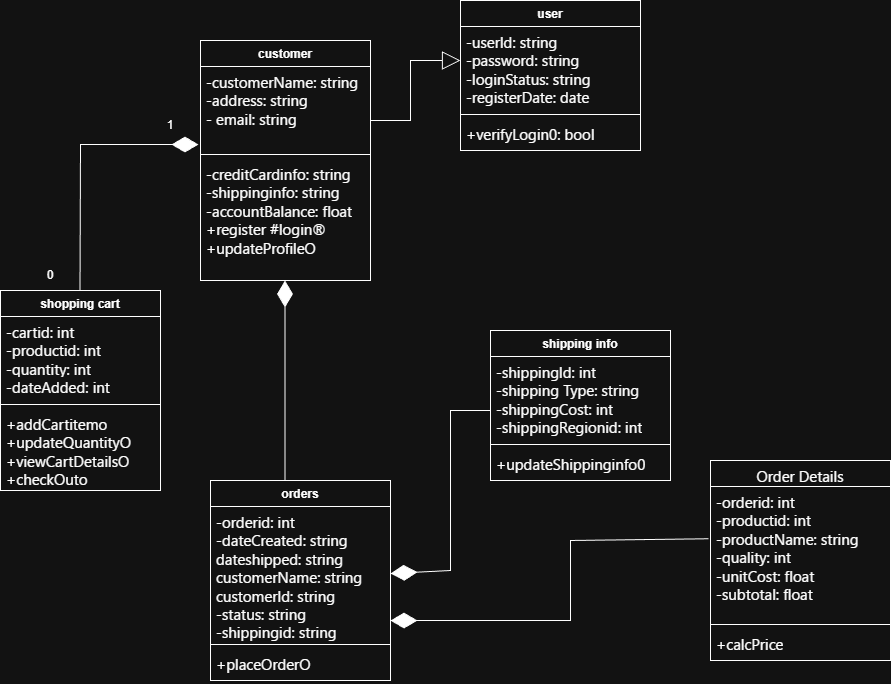

The diagram above was exported from draw.io. Its source (the exported page's mxGraphModel, read from the mxfile embedded in the PNG):
<mxGraphModel dx="779" dy="1548" grid="1" gridSize="10" guides="1" tooltips="1" connect="1" arrows="1" fold="1" page="1" pageScale="1" pageWidth="850" pageHeight="1100" math="0" shadow="0">
  <root>
    <mxCell id="0" />
    <mxCell id="1" parent="0" />
    <mxCell id="-vbRYegxKxoqd-rvd7nl-48" parent="1" style="swimlane;fontStyle=1;align=center;verticalAlign=top;childLayout=stackLayout;horizontal=1;startSize=26;horizontalStack=0;resizeParent=1;resizeParentMax=0;resizeLast=0;collapsible=1;marginBottom=0;whiteSpace=wrap;html=1;" value="shopping cart&lt;div&gt;&lt;br&gt;&lt;/div&gt;" vertex="1">
      <mxGeometry height="200" width="160" x="110" y="260" as="geometry" />
    </mxCell>
    <mxCell id="-vbRYegxKxoqd-rvd7nl-49" parent="-vbRYegxKxoqd-rvd7nl-48" style="text;strokeColor=none;fillColor=none;align=left;verticalAlign=top;spacingLeft=4;spacingRight=4;overflow=hidden;rotatable=0;points=[[0,0.5],[1,0.5]];portConstraint=eastwest;whiteSpace=wrap;html=1;" value="&lt;span style=&quot;font-family: &amp;quot;Segoe UI Historic&amp;quot;, &amp;quot;Segoe UI&amp;quot;, Helvetica, Arial, sans-serif; font-size: 15px; white-space-collapse: preserve; background-color: light-dark(#ffffff, var(--ge-dark-color, #121212));&quot;&gt;-cartid: int&lt;br&gt;-productid: int&lt;br&gt;-quantity: int&lt;br&gt;-dateAdded: int&lt;/span&gt;" vertex="1">
      <mxGeometry height="84" width="160" y="26" as="geometry" />
    </mxCell>
    <mxCell id="-vbRYegxKxoqd-rvd7nl-50" parent="-vbRYegxKxoqd-rvd7nl-48" style="line;strokeWidth=1;fillColor=none;align=left;verticalAlign=middle;spacingTop=-1;spacingLeft=3;spacingRight=3;rotatable=0;labelPosition=right;points=[];portConstraint=eastwest;strokeColor=inherit;" value="" vertex="1">
      <mxGeometry height="8" width="160" y="110" as="geometry" />
    </mxCell>
    <mxCell id="-vbRYegxKxoqd-rvd7nl-51" parent="-vbRYegxKxoqd-rvd7nl-48" style="text;strokeColor=none;fillColor=none;align=left;verticalAlign=top;spacingLeft=4;spacingRight=4;overflow=hidden;rotatable=0;points=[[0,0.5],[1,0.5]];portConstraint=eastwest;whiteSpace=wrap;html=1;" value="&lt;span style=&quot;font-family: &amp;quot;Segoe UI Historic&amp;quot;, &amp;quot;Segoe UI&amp;quot;, Helvetica, Arial, sans-serif; font-size: 15px; white-space-collapse: preserve;&quot;&gt;+addCartitemo&lt;br&gt;+updateQuantityO&lt;br&gt;+viewCartDetailsO&lt;br&gt;+checkOuto&lt;/span&gt;" vertex="1">
      <mxGeometry height="82" width="160" y="118" as="geometry" />
    </mxCell>
    <mxCell id="-vbRYegxKxoqd-rvd7nl-53" parent="1" style="swimlane;fontStyle=1;align=center;verticalAlign=top;childLayout=stackLayout;horizontal=1;startSize=26;horizontalStack=0;resizeParent=1;resizeParentMax=0;resizeLast=0;collapsible=1;marginBottom=0;whiteSpace=wrap;html=1;" value="&lt;div&gt;customer&lt;/div&gt;" vertex="1">
      <mxGeometry height="240" width="170" x="310" y="10" as="geometry" />
    </mxCell>
    <mxCell id="-vbRYegxKxoqd-rvd7nl-54" parent="-vbRYegxKxoqd-rvd7nl-53" style="text;strokeColor=none;fillColor=none;align=left;verticalAlign=top;spacingLeft=4;spacingRight=4;overflow=hidden;rotatable=0;points=[[0,0.5],[1,0.5]];portConstraint=eastwest;whiteSpace=wrap;html=1;" value="&lt;span style=&quot;font-family: &amp;quot;Segoe UI Historic&amp;quot;, &amp;quot;Segoe UI&amp;quot;, Helvetica, Arial, sans-serif; font-size: 15px; white-space-collapse: preserve;&quot;&gt;-customerName: string&lt;br&gt;&lt;span&gt;-address: string&lt;br&gt;&lt;/span&gt;- email: string&lt;/span&gt;" vertex="1">
      <mxGeometry height="84" width="170" y="26" as="geometry" />
    </mxCell>
    <mxCell id="-vbRYegxKxoqd-rvd7nl-55" parent="-vbRYegxKxoqd-rvd7nl-53" style="line;strokeWidth=1;fillColor=none;align=left;verticalAlign=middle;spacingTop=-1;spacingLeft=3;spacingRight=3;rotatable=0;labelPosition=right;points=[];portConstraint=eastwest;strokeColor=inherit;" value="" vertex="1">
      <mxGeometry height="8" width="170" y="110" as="geometry" />
    </mxCell>
    <mxCell id="-vbRYegxKxoqd-rvd7nl-56" parent="-vbRYegxKxoqd-rvd7nl-53" style="text;strokeColor=none;fillColor=none;align=left;verticalAlign=top;spacingLeft=4;spacingRight=4;overflow=hidden;rotatable=0;points=[[0,0.5],[1,0.5]];portConstraint=eastwest;whiteSpace=wrap;html=1;" value="&lt;span style=&quot;font-family: &amp;quot;Segoe UI Historic&amp;quot;, &amp;quot;Segoe UI&amp;quot;, Helvetica, Arial, sans-serif; font-size: 15px; white-space-collapse: preserve;&quot;&gt;-creditCardinfo: string&lt;br&gt;-shippinginfo: string&lt;br&gt;-accountBalance: float&lt;br&gt;+register #login®&lt;br&gt;+updateProfileO&lt;/span&gt;" vertex="1">
      <mxGeometry height="122" width="170" y="118" as="geometry" />
    </mxCell>
    <mxCell id="-vbRYegxKxoqd-rvd7nl-57" edge="1" parent="1" style="endArrow=diamondThin;endFill=1;endSize=24;html=1;rounded=0;entryX=-0.012;entryY=0.929;entryDx=0;entryDy=0;entryPerimeter=0;" target="-vbRYegxKxoqd-rvd7nl-54" value="">
      <mxGeometry relative="1" width="160" as="geometry">
        <Array as="points">
          <mxPoint x="190" y="114" />
        </Array>
        <mxPoint x="189.5" y="260" as="sourcePoint" />
        <mxPoint x="189.5" y="110" as="targetPoint" />
      </mxGeometry>
    </mxCell>
    <mxCell id="-vbRYegxKxoqd-rvd7nl-59" parent="1" style="text;html=1;whiteSpace=wrap;strokeColor=none;fillColor=none;align=center;verticalAlign=middle;rounded=0;" value="1" vertex="1">
      <mxGeometry height="30" width="60" x="250" y="80" as="geometry" />
    </mxCell>
    <mxCell id="-vbRYegxKxoqd-rvd7nl-60" parent="1" style="text;html=1;whiteSpace=wrap;strokeColor=none;fillColor=none;align=center;verticalAlign=middle;rounded=0;" value="0" vertex="1">
      <mxGeometry height="30" width="60" x="130" y="230" as="geometry" />
    </mxCell>
    <mxCell id="-vbRYegxKxoqd-rvd7nl-61" edge="1" parent="1" style="endArrow=diamondThin;endFill=1;endSize=24;html=1;rounded=0;" value="">
      <mxGeometry relative="1" width="160" as="geometry">
        <Array as="points">
          <mxPoint x="394.5" y="340" />
        </Array>
        <mxPoint x="394.5" y="450" as="sourcePoint" />
        <mxPoint x="394.5" y="250" as="targetPoint" />
      </mxGeometry>
    </mxCell>
    <mxCell id="-vbRYegxKxoqd-rvd7nl-62" parent="1" style="swimlane;fontStyle=1;align=center;verticalAlign=top;childLayout=stackLayout;horizontal=1;startSize=26;horizontalStack=0;resizeParent=1;resizeParentMax=0;resizeLast=0;collapsible=1;marginBottom=0;whiteSpace=wrap;html=1;" value="&lt;div&gt;orders&lt;/div&gt;" vertex="1">
      <mxGeometry height="200" width="180" x="320" y="450" as="geometry" />
    </mxCell>
    <mxCell id="-vbRYegxKxoqd-rvd7nl-63" parent="-vbRYegxKxoqd-rvd7nl-62" style="text;strokeColor=none;fillColor=none;align=left;verticalAlign=top;spacingLeft=4;spacingRight=4;overflow=hidden;rotatable=0;points=[[0,0.5],[1,0.5]];portConstraint=eastwest;whiteSpace=wrap;html=1;" value="&lt;span style=&quot;font-family: &amp;quot;Segoe UI Historic&amp;quot;, &amp;quot;Segoe UI&amp;quot;, Helvetica, Arial, sans-serif; font-size: 15px; white-space-collapse: preserve;&quot;&gt;-orderid: int&lt;br&gt;-dateCreated: string dateshipped: string customerName: string customerld: string&lt;br&gt;-status: string&lt;br&gt;-shippingid: string&lt;/span&gt;" vertex="1">
      <mxGeometry height="134" width="180" y="26" as="geometry" />
    </mxCell>
    <mxCell id="-vbRYegxKxoqd-rvd7nl-64" parent="-vbRYegxKxoqd-rvd7nl-62" style="line;strokeWidth=1;fillColor=none;align=left;verticalAlign=middle;spacingTop=-1;spacingLeft=3;spacingRight=3;rotatable=0;labelPosition=right;points=[];portConstraint=eastwest;strokeColor=inherit;" value="" vertex="1">
      <mxGeometry height="8" width="180" y="160" as="geometry" />
    </mxCell>
    <mxCell id="-vbRYegxKxoqd-rvd7nl-65" parent="-vbRYegxKxoqd-rvd7nl-62" style="text;strokeColor=none;fillColor=none;align=left;verticalAlign=top;spacingLeft=4;spacingRight=4;overflow=hidden;rotatable=0;points=[[0,0.5],[1,0.5]];portConstraint=eastwest;whiteSpace=wrap;html=1;" value="&lt;span style=&quot;font-family: &amp;quot;Segoe UI Historic&amp;quot;, &amp;quot;Segoe UI&amp;quot;, Helvetica, Arial, sans-serif; font-size: 15px; white-space-collapse: preserve;&quot;&gt;+placeOrderO&lt;/span&gt;" vertex="1">
      <mxGeometry height="32" width="180" y="168" as="geometry" />
    </mxCell>
    <mxCell id="-vbRYegxKxoqd-rvd7nl-66" edge="1" parent="1" source="-vbRYegxKxoqd-rvd7nl-68" style="endArrow=diamondThin;endFill=1;endSize=24;html=1;rounded=0;entryX=1;entryY=0.5;entryDx=0;entryDy=0;exitX=0;exitY=0.5;exitDx=0;exitDy=0;" target="-vbRYegxKxoqd-rvd7nl-63" value="">
      <mxGeometry relative="1" width="160" as="geometry">
        <Array as="points">
          <mxPoint x="600" y="380" />
          <mxPoint x="590" y="380" />
          <mxPoint x="580" y="380" />
          <mxPoint x="560" y="380" />
          <mxPoint x="560" y="540" />
        </Array>
        <mxPoint x="676.04" y="580" as="sourcePoint" />
        <mxPoint x="500.00000000000006" y="577.9480000000001" as="targetPoint" />
      </mxGeometry>
    </mxCell>
    <mxCell id="-vbRYegxKxoqd-rvd7nl-67" parent="1" style="swimlane;fontStyle=1;align=center;verticalAlign=top;childLayout=stackLayout;horizontal=1;startSize=26;horizontalStack=0;resizeParent=1;resizeParentMax=0;resizeLast=0;collapsible=1;marginBottom=0;whiteSpace=wrap;html=1;" value="&lt;div&gt;shipping info&lt;/div&gt;" vertex="1">
      <mxGeometry height="150" width="180" x="600" y="300" as="geometry" />
    </mxCell>
    <mxCell id="-vbRYegxKxoqd-rvd7nl-68" parent="-vbRYegxKxoqd-rvd7nl-67" style="text;strokeColor=none;fillColor=none;align=left;verticalAlign=top;spacingLeft=4;spacingRight=4;overflow=hidden;rotatable=0;points=[[0,0.5],[1,0.5]];portConstraint=eastwest;whiteSpace=wrap;html=1;" value="&lt;span style=&quot;font-family: &amp;quot;Segoe UI Historic&amp;quot;, &amp;quot;Segoe UI&amp;quot;, Helvetica, Arial, sans-serif; font-size: 15px; white-space-collapse: preserve;&quot;&gt;-shippingld: int&lt;br&gt;-shipping Type: string&lt;br&gt;-shippingCost: int&lt;br&gt;-shippingRegionid: int&lt;/span&gt;" vertex="1">
      <mxGeometry height="84" width="180" y="26" as="geometry" />
    </mxCell>
    <mxCell id="-vbRYegxKxoqd-rvd7nl-69" parent="-vbRYegxKxoqd-rvd7nl-67" style="line;strokeWidth=1;fillColor=none;align=left;verticalAlign=middle;spacingTop=-1;spacingLeft=3;spacingRight=3;rotatable=0;labelPosition=right;points=[];portConstraint=eastwest;strokeColor=inherit;" value="" vertex="1">
      <mxGeometry height="8" width="180" y="110" as="geometry" />
    </mxCell>
    <mxCell id="-vbRYegxKxoqd-rvd7nl-70" parent="-vbRYegxKxoqd-rvd7nl-67" style="text;strokeColor=none;fillColor=none;align=left;verticalAlign=top;spacingLeft=4;spacingRight=4;overflow=hidden;rotatable=0;points=[[0,0.5],[1,0.5]];portConstraint=eastwest;whiteSpace=wrap;html=1;" value="&lt;span style=&quot;font-family: &amp;quot;Segoe UI Historic&amp;quot;, &amp;quot;Segoe UI&amp;quot;, Helvetica, Arial, sans-serif; font-size: 15px; white-space-collapse: preserve;&quot;&gt;+updateShippinginfo0&lt;/span&gt;" vertex="1">
      <mxGeometry height="32" width="180" y="118" as="geometry" />
    </mxCell>
    <mxCell id="-vbRYegxKxoqd-rvd7nl-72" edge="1" parent="1" style="endArrow=block;endSize=16;endFill=0;html=1;rounded=0;" value="">
      <mxGeometry relative="1" width="160" as="geometry">
        <Array as="points">
          <mxPoint x="520" y="90" />
          <mxPoint x="520" y="30" />
        </Array>
        <mxPoint x="480" y="90" as="sourcePoint" />
        <mxPoint x="570" y="30" as="targetPoint" />
      </mxGeometry>
    </mxCell>
    <mxCell id="-vbRYegxKxoqd-rvd7nl-73" parent="1" style="swimlane;fontStyle=1;align=center;verticalAlign=top;childLayout=stackLayout;horizontal=1;startSize=26;horizontalStack=0;resizeParent=1;resizeParentMax=0;resizeLast=0;collapsible=1;marginBottom=0;whiteSpace=wrap;html=1;" value="&lt;div&gt;user&lt;/div&gt;" vertex="1">
      <mxGeometry height="150" width="180" x="570" y="-30" as="geometry" />
    </mxCell>
    <mxCell id="-vbRYegxKxoqd-rvd7nl-74" parent="-vbRYegxKxoqd-rvd7nl-73" style="text;strokeColor=none;fillColor=none;align=left;verticalAlign=top;spacingLeft=4;spacingRight=4;overflow=hidden;rotatable=0;points=[[0,0.5],[1,0.5]];portConstraint=eastwest;whiteSpace=wrap;html=1;" value="&lt;span style=&quot;font-family: &amp;quot;Segoe UI Historic&amp;quot;, &amp;quot;Segoe UI&amp;quot;, Helvetica, Arial, sans-serif; font-size: 15px; white-space-collapse: preserve;&quot;&gt;-userld: string&lt;br&gt;-password: string&lt;br&gt;-loginStatus: string&lt;br&gt;-registerDate: date &lt;/span&gt;" vertex="1">
      <mxGeometry height="84" width="180" y="26" as="geometry" />
    </mxCell>
    <mxCell id="-vbRYegxKxoqd-rvd7nl-75" parent="-vbRYegxKxoqd-rvd7nl-73" style="line;strokeWidth=1;fillColor=none;align=left;verticalAlign=middle;spacingTop=-1;spacingLeft=3;spacingRight=3;rotatable=0;labelPosition=right;points=[];portConstraint=eastwest;strokeColor=inherit;" value="" vertex="1">
      <mxGeometry height="8" width="180" y="110" as="geometry" />
    </mxCell>
    <mxCell id="-vbRYegxKxoqd-rvd7nl-76" parent="-vbRYegxKxoqd-rvd7nl-73" style="text;strokeColor=none;fillColor=none;align=left;verticalAlign=top;spacingLeft=4;spacingRight=4;overflow=hidden;rotatable=0;points=[[0,0.5],[1,0.5]];portConstraint=eastwest;whiteSpace=wrap;html=1;" value="&lt;span style=&quot;font-family: &amp;quot;Segoe UI Historic&amp;quot;, &amp;quot;Segoe UI&amp;quot;, Helvetica, Arial, sans-serif; font-size: 15px; white-space-collapse: preserve;&quot;&gt;+verifyLogin0: bool&lt;/span&gt;" vertex="1">
      <mxGeometry height="32" width="180" y="118" as="geometry" />
    </mxCell>
    <mxCell id="-vbRYegxKxoqd-rvd7nl-77" edge="1" parent="1" source="-vbRYegxKxoqd-rvd7nl-79" style="endArrow=diamondThin;endFill=1;endSize=24;html=1;rounded=0;entryX=1.016;entryY=0.926;entryDx=0;entryDy=0;entryPerimeter=0;exitX=-0.011;exitY=0.39;exitDx=0;exitDy=0;exitPerimeter=0;" value="">
      <mxGeometry relative="1" width="160" as="geometry">
        <Array as="points">
          <mxPoint x="680" y="510" />
          <mxPoint x="680" y="580" />
          <mxPoint x="680" y="590" />
          <mxPoint x="667.12" y="590" />
          <mxPoint x="587.12" y="590" />
        </Array>
        <mxPoint x="810" y="510" as="sourcePoint" />
        <mxPoint x="500.0000000000001" y="590.0839999999998" as="targetPoint" />
      </mxGeometry>
    </mxCell>
    <mxCell id="-vbRYegxKxoqd-rvd7nl-78" parent="1" style="swimlane;fontStyle=1;align=center;verticalAlign=top;childLayout=stackLayout;horizontal=1;startSize=26;horizontalStack=0;resizeParent=1;resizeParentMax=0;resizeLast=0;collapsible=1;marginBottom=0;whiteSpace=wrap;html=1;" value="&lt;span style=&quot;font-family: &amp;quot;Segoe UI Historic&amp;quot;, &amp;quot;Segoe UI&amp;quot;, Helvetica, Arial, sans-serif; font-size: 15px; font-weight: 400; text-align: start; white-space-collapse: preserve;&quot;&gt;Order Details&lt;/span&gt;" vertex="1">
      <mxGeometry height="200" width="180" x="820" y="430" as="geometry" />
    </mxCell>
    <mxCell id="-vbRYegxKxoqd-rvd7nl-79" parent="-vbRYegxKxoqd-rvd7nl-78" style="text;strokeColor=none;fillColor=none;align=left;verticalAlign=top;spacingLeft=4;spacingRight=4;overflow=hidden;rotatable=0;points=[[0,0.5],[1,0.5]];portConstraint=eastwest;whiteSpace=wrap;html=1;" value="&lt;span style=&quot;font-family: &amp;quot;Segoe UI Historic&amp;quot;, &amp;quot;Segoe UI&amp;quot;, Helvetica, Arial, sans-serif; font-size: 15px; white-space-collapse: preserve;&quot;&gt;-orderid: int&lt;br&gt;-productid: int&lt;br&gt;-productName: string&lt;br&gt;-quality: int&lt;br&gt;-unitCost: float&lt;br&gt;-subtotal: float&lt;/span&gt;" vertex="1">
      <mxGeometry height="134" width="180" y="26" as="geometry" />
    </mxCell>
    <mxCell id="-vbRYegxKxoqd-rvd7nl-80" parent="-vbRYegxKxoqd-rvd7nl-78" style="line;strokeWidth=1;fillColor=none;align=left;verticalAlign=middle;spacingTop=-1;spacingLeft=3;spacingRight=3;rotatable=0;labelPosition=right;points=[];portConstraint=eastwest;strokeColor=inherit;" value="" vertex="1">
      <mxGeometry height="8" width="180" y="160" as="geometry" />
    </mxCell>
    <mxCell id="-vbRYegxKxoqd-rvd7nl-81" parent="-vbRYegxKxoqd-rvd7nl-78" style="text;strokeColor=none;fillColor=none;align=left;verticalAlign=top;spacingLeft=4;spacingRight=4;overflow=hidden;rotatable=0;points=[[0,0.5],[1,0.5]];portConstraint=eastwest;whiteSpace=wrap;html=1;" value="&lt;span style=&quot;font-family: &amp;quot;Segoe UI Historic&amp;quot;, &amp;quot;Segoe UI&amp;quot;, Helvetica, Arial, sans-serif; font-size: 15px; white-space-collapse: preserve;&quot;&gt;+calcPrice&lt;/span&gt;" vertex="1">
      <mxGeometry height="32" width="180" y="168" as="geometry" />
    </mxCell>
  </root>
</mxGraphModel>